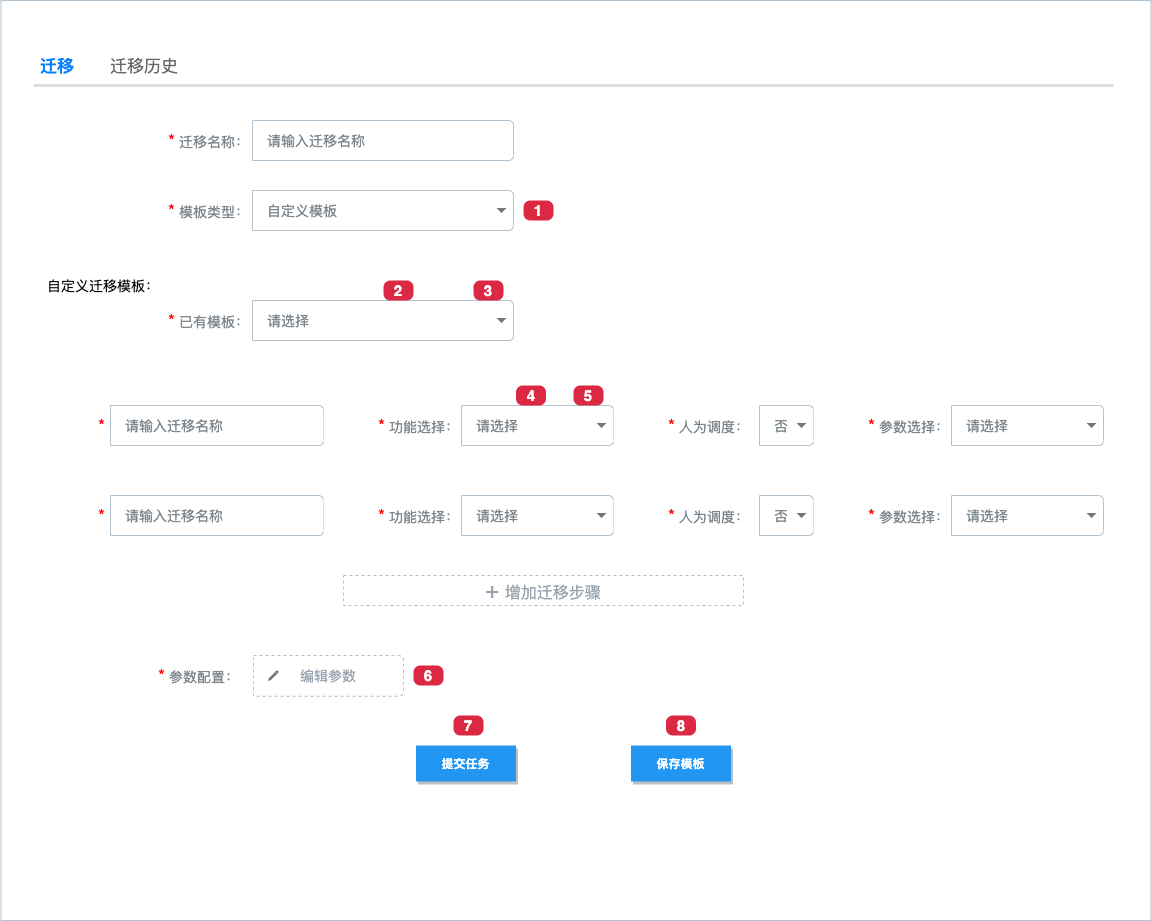

The diagram above was exported from draw.io. Its source (the exported page's mxGraphModel, read from the mxfile embedded in the PNG):
<mxGraphModel dx="1186" dy="692" grid="1" gridSize="10" guides="1" tooltips="1" connect="1" arrows="1" fold="1" page="1" pageScale="1" pageWidth="1100" pageHeight="850" background="#ffffff" math="0" shadow="0">
  <root>
    <mxCell id="0" />
    <mxCell id="1" parent="0" />
    <mxCell id="j1zUtsCtdNJZGAfFHJGY-93" value="" style="rounded=0;whiteSpace=wrap;html=1;strokeColor=#B2C2CF;strokeWidth=1;" parent="1" vertex="1">
      <mxGeometry x="107.5" y="60" width="1150" height="920" as="geometry" />
    </mxCell>
    <mxCell id="j1zUtsCtdNJZGAfFHJGY-20" value="&lt;font color=&quot;#007fff&quot;&gt;&lt;b&gt;迁移&lt;/b&gt;&lt;/font&gt;" style="strokeWidth=1;shadow=0;dashed=0;align=center;html=1;shape=mxgraph.mockup.forms.uRect;fontSize=17;fontColor=#ffffff;align=left;spacingLeft=5;fillColor=none;strokeColor=none;" parent="1" vertex="1">
      <mxGeometry x="140" y="110" width="70" height="30" as="geometry" />
    </mxCell>
    <mxCell id="j1zUtsCtdNJZGAfFHJGY-21" value="迁移历史" style="strokeWidth=1;shadow=0;dashed=0;align=center;html=1;shape=mxgraph.mockup.forms.uRect;fontSize=17;fontColor=#666666;align=left;spacingLeft=5;strokeColor=none;" parent="1" vertex="1">
      <mxGeometry x="210" y="110" width="80" height="30" as="geometry" />
    </mxCell>
    <mxCell id="j1zUtsCtdNJZGAfFHJGY-36" value="" style="shape=line;strokeColor=#dddddd;fillColor=none;strokeWidth=3;" parent="1" vertex="1">
      <mxGeometry x="140" y="140" width="1080" height="10" as="geometry" />
    </mxCell>
    <mxCell id="j1zUtsCtdNJZGAfFHJGY-37" value="&lt;font color=&quot;#ff0000&quot; style=&quot;font-size: 18px&quot;&gt;*&lt;/font&gt;&lt;span&gt;&amp;nbsp;模板类型：&lt;/span&gt;" style="html=1;shadow=0;dashed=0;shape=mxgraph.bootstrap.rrect;rSize=5;html=1;whiteSpace=wrap;fillColor=#FFFFFF;fontColor=#7D868C;align=left;spacing=15;spacingLeft=40;fontSize=14;strokeColor=none;" parent="1" vertex="1">
      <mxGeometry x="220" y="250" width="400" height="40" as="geometry" />
    </mxCell>
    <mxCell id="j1zUtsCtdNJZGAfFHJGY-38" value="自定义模板" style="html=1;shadow=0;dashed=0;shape=mxgraph.bootstrap.rightButton;gradientColor=inherit;fontColor=inherit;fillColor=inherit;rSize=5;perimeter=none;whiteSpace=wrap;resizeHeight=1;fontSize=14;align=left;spacing=15;strokeColor=#B2C2CF;" parent="j1zUtsCtdNJZGAfFHJGY-37" vertex="1">
      <mxGeometry x="1" width="261" height="40" relative="1" as="geometry">
        <mxPoint x="-261" as="offset" />
      </mxGeometry>
    </mxCell>
    <mxCell id="j1zUtsCtdNJZGAfFHJGY-39" value="" style="shape=triangle;direction=south;fillColor=#6C767D;strokeColor=none;perimeter=none;" parent="j1zUtsCtdNJZGAfFHJGY-38" vertex="1">
      <mxGeometry x="1" y="0.5" width="10" height="5" relative="1" as="geometry">
        <mxPoint x="-17" y="-2.5" as="offset" />
      </mxGeometry>
    </mxCell>
    <mxCell id="j1zUtsCtdNJZGAfFHJGY-40" value="&lt;font style=&quot;font-size: 18px&quot; color=&quot;#ff0000&quot;&gt;*&lt;/font&gt; 迁移名称：" style="html=1;shadow=0;dashed=0;shape=mxgraph.bootstrap.rrect;rSize=5;html=1;whiteSpace=wrap;fillColor=#FFFFFF;fontColor=#7D868C;align=left;spacing=15;spacingLeft=40;fontSize=14;strokeColor=none;" parent="1" vertex="1">
      <mxGeometry x="220" y="180" width="400" height="40" as="geometry" />
    </mxCell>
    <mxCell id="j1zUtsCtdNJZGAfFHJGY-41" value="请输入迁移名称" style="html=1;shadow=0;dashed=0;shape=mxgraph.bootstrap.rightButton;gradientColor=inherit;fontColor=inherit;fillColor=inherit;rSize=5;perimeter=none;whiteSpace=wrap;resizeHeight=1;fontSize=14;align=left;spacing=15;strokeColor=#B2C2CF;" parent="j1zUtsCtdNJZGAfFHJGY-40" vertex="1">
      <mxGeometry x="1" width="261" height="40" relative="1" as="geometry">
        <mxPoint x="-261" as="offset" />
      </mxGeometry>
    </mxCell>
    <mxCell id="j1zUtsCtdNJZGAfFHJGY-43" value="&lt;font color=&quot;#ff0000&quot; style=&quot;font-size: 18px&quot;&gt;*&lt;/font&gt;&lt;span&gt;&amp;nbsp;已有模板：&lt;/span&gt;" style="html=1;shadow=0;dashed=0;shape=mxgraph.bootstrap.rrect;rSize=5;html=1;whiteSpace=wrap;fillColor=#FFFFFF;fontColor=#7D868C;align=left;spacing=15;spacingLeft=40;fontSize=14;strokeColor=none;" parent="1" vertex="1">
      <mxGeometry x="220" y="360" width="400" height="40" as="geometry" />
    </mxCell>
    <mxCell id="j1zUtsCtdNJZGAfFHJGY-44" value="请选择" style="html=1;shadow=0;dashed=0;shape=mxgraph.bootstrap.rightButton;gradientColor=inherit;fontColor=inherit;fillColor=inherit;rSize=5;perimeter=none;whiteSpace=wrap;resizeHeight=1;fontSize=14;align=left;spacing=15;strokeColor=#B2C2CF;" parent="j1zUtsCtdNJZGAfFHJGY-43" vertex="1">
      <mxGeometry x="1" width="261" height="40" relative="1" as="geometry">
        <mxPoint x="-261" as="offset" />
      </mxGeometry>
    </mxCell>
    <mxCell id="j1zUtsCtdNJZGAfFHJGY-45" value="" style="shape=triangle;direction=south;fillColor=#6C767D;strokeColor=none;perimeter=none;" parent="j1zUtsCtdNJZGAfFHJGY-44" vertex="1">
      <mxGeometry x="1" y="0.5" width="10" height="5" relative="1" as="geometry">
        <mxPoint x="-17" y="-2.5" as="offset" />
      </mxGeometry>
    </mxCell>
    <mxCell id="j1zUtsCtdNJZGAfFHJGY-46" value="&lt;span style=&quot;font-size: 14px ; text-align: left&quot;&gt;自定义迁移模板：&lt;/span&gt;" style="rounded=0;whiteSpace=wrap;html=1;strokeWidth=3;fillColor=none;strokeColor=none;" parent="1" vertex="1">
      <mxGeometry x="150" y="330" width="120" height="30" as="geometry" />
    </mxCell>
    <mxCell id="j1zUtsCtdNJZGAfFHJGY-47" value="&lt;font color=&quot;#ff0000&quot; style=&quot;font-size: 18px&quot;&gt;*&lt;/font&gt;&lt;span&gt;&amp;nbsp;步骤名称：&lt;/span&gt;" style="html=1;shadow=0;dashed=0;shape=mxgraph.bootstrap.rrect;rSize=5;html=1;whiteSpace=wrap;fillColor=#FFFFFF;fontColor=#7D868C;align=left;spacing=15;spacingLeft=40;fontSize=14;strokeColor=none;" parent="1" vertex="1">
      <mxGeometry x="150" y="465" width="280" height="40" as="geometry" />
    </mxCell>
    <mxCell id="j1zUtsCtdNJZGAfFHJGY-48" value="请输入迁移名称" style="html=1;shadow=0;dashed=0;shape=mxgraph.bootstrap.rightButton;gradientColor=inherit;fontColor=inherit;fillColor=inherit;rSize=5;perimeter=none;whiteSpace=wrap;resizeHeight=1;fontSize=14;align=left;spacing=15;strokeColor=#B2C2CF;" parent="j1zUtsCtdNJZGAfFHJGY-47" vertex="1">
      <mxGeometry x="1" width="213" height="40" relative="1" as="geometry">
        <mxPoint x="-213" as="offset" />
      </mxGeometry>
    </mxCell>
    <mxCell id="j1zUtsCtdNJZGAfFHJGY-50" value="&lt;font color=&quot;#ff0000&quot; style=&quot;font-size: 18px&quot;&gt;*&lt;/font&gt;&lt;span&gt;&amp;nbsp;功能选择：&lt;/span&gt;" style="html=1;shadow=0;dashed=0;shape=mxgraph.bootstrap.rrect;rSize=5;html=1;whiteSpace=wrap;fillColor=#FFFFFF;fontColor=#7D868C;align=left;spacing=15;spacingLeft=40;fontSize=14;strokeColor=none;" parent="1" vertex="1">
      <mxGeometry x="430" y="465" width="290" height="40" as="geometry" />
    </mxCell>
    <mxCell id="j1zUtsCtdNJZGAfFHJGY-51" value="请选择" style="html=1;shadow=0;dashed=0;shape=mxgraph.bootstrap.rightButton;gradientColor=inherit;fontColor=inherit;fillColor=inherit;rSize=5;perimeter=none;whiteSpace=wrap;resizeHeight=1;fontSize=14;align=left;spacing=15;strokeColor=#B2C2CF;" parent="j1zUtsCtdNJZGAfFHJGY-50" vertex="1">
      <mxGeometry x="1" width="152" height="40" relative="1" as="geometry">
        <mxPoint x="-152" as="offset" />
      </mxGeometry>
    </mxCell>
    <mxCell id="j1zUtsCtdNJZGAfFHJGY-52" value="" style="shape=triangle;direction=south;fillColor=#6C767D;strokeColor=none;perimeter=none;" parent="j1zUtsCtdNJZGAfFHJGY-51" vertex="1">
      <mxGeometry x="1" y="0.5" width="10" height="5" relative="1" as="geometry">
        <mxPoint x="-17" y="-2.5" as="offset" />
      </mxGeometry>
    </mxCell>
    <mxCell id="j1zUtsCtdNJZGAfFHJGY-53" value="&lt;font color=&quot;#ff0000&quot; style=&quot;font-size: 18px&quot;&gt;*&lt;/font&gt;&lt;span&gt;&amp;nbsp;人为调度：&lt;/span&gt;" style="html=1;shadow=0;dashed=0;shape=mxgraph.bootstrap.rrect;rSize=5;html=1;whiteSpace=wrap;fillColor=#FFFFFF;fontColor=#7D868C;align=left;spacing=15;spacingLeft=40;fontSize=14;strokeColor=none;" parent="1" vertex="1">
      <mxGeometry x="720" y="465" width="200" height="40" as="geometry" />
    </mxCell>
    <mxCell id="j1zUtsCtdNJZGAfFHJGY-54" value="否" style="html=1;shadow=0;dashed=0;shape=mxgraph.bootstrap.rightButton;gradientColor=inherit;fontColor=inherit;fillColor=inherit;rSize=5;perimeter=none;whiteSpace=wrap;resizeHeight=1;fontSize=14;align=left;spacing=15;strokeColor=#B2C2CF;" parent="j1zUtsCtdNJZGAfFHJGY-53" vertex="1">
      <mxGeometry x="1" width="54" height="40" relative="1" as="geometry">
        <mxPoint x="-54" as="offset" />
      </mxGeometry>
    </mxCell>
    <mxCell id="j1zUtsCtdNJZGAfFHJGY-55" value="" style="shape=triangle;direction=south;fillColor=#6C767D;strokeColor=none;perimeter=none;" parent="j1zUtsCtdNJZGAfFHJGY-54" vertex="1">
      <mxGeometry x="1" y="0.5" width="10" height="5" relative="1" as="geometry">
        <mxPoint x="-17" y="-2.5" as="offset" />
      </mxGeometry>
    </mxCell>
    <mxCell id="j1zUtsCtdNJZGAfFHJGY-56" value="&lt;font color=&quot;#ff0000&quot; style=&quot;font-size: 18px&quot;&gt;*&lt;/font&gt;&lt;span&gt;&amp;nbsp;参数选择：&lt;/span&gt;" style="html=1;shadow=0;dashed=0;shape=mxgraph.bootstrap.rrect;rSize=5;html=1;whiteSpace=wrap;fillColor=#FFFFFF;fontColor=#7D868C;align=left;spacing=15;spacingLeft=40;fontSize=14;strokeColor=none;" parent="1" vertex="1">
      <mxGeometry x="920" y="465" width="290" height="40" as="geometry" />
    </mxCell>
    <mxCell id="j1zUtsCtdNJZGAfFHJGY-57" value="请选择" style="html=1;shadow=0;dashed=0;shape=mxgraph.bootstrap.rightButton;gradientColor=inherit;fontColor=inherit;fillColor=inherit;rSize=5;perimeter=none;whiteSpace=wrap;resizeHeight=1;fontSize=14;align=left;spacing=15;strokeColor=#B2C2CF;" parent="j1zUtsCtdNJZGAfFHJGY-56" vertex="1">
      <mxGeometry x="1" width="152" height="40" relative="1" as="geometry">
        <mxPoint x="-152" as="offset" />
      </mxGeometry>
    </mxCell>
    <mxCell id="j1zUtsCtdNJZGAfFHJGY-58" value="" style="shape=triangle;direction=south;fillColor=#6C767D;strokeColor=none;perimeter=none;" parent="j1zUtsCtdNJZGAfFHJGY-57" vertex="1">
      <mxGeometry x="1" y="0.5" width="10" height="5" relative="1" as="geometry">
        <mxPoint x="-17" y="-2.5" as="offset" />
      </mxGeometry>
    </mxCell>
    <mxCell id="j1zUtsCtdNJZGAfFHJGY-59" value="&lt;font color=&quot;#ff0000&quot; style=&quot;font-size: 18px&quot;&gt;*&lt;/font&gt;&lt;span&gt;&amp;nbsp;步骤名称：&lt;/span&gt;" style="html=1;shadow=0;dashed=0;shape=mxgraph.bootstrap.rrect;rSize=5;html=1;whiteSpace=wrap;fillColor=#FFFFFF;fontColor=#7D868C;align=left;spacing=15;spacingLeft=40;fontSize=14;strokeColor=none;" parent="1" vertex="1">
      <mxGeometry x="150" y="555" width="280" height="40" as="geometry" />
    </mxCell>
    <mxCell id="j1zUtsCtdNJZGAfFHJGY-60" value="请输入迁移名称" style="html=1;shadow=0;dashed=0;shape=mxgraph.bootstrap.rightButton;gradientColor=inherit;fontColor=inherit;fillColor=inherit;rSize=5;perimeter=none;whiteSpace=wrap;resizeHeight=1;fontSize=14;align=left;spacing=15;strokeColor=#B2C2CF;" parent="j1zUtsCtdNJZGAfFHJGY-59" vertex="1">
      <mxGeometry x="1" width="213" height="40" relative="1" as="geometry">
        <mxPoint x="-213" as="offset" />
      </mxGeometry>
    </mxCell>
    <mxCell id="j1zUtsCtdNJZGAfFHJGY-61" value="&lt;font color=&quot;#ff0000&quot; style=&quot;font-size: 18px&quot;&gt;*&lt;/font&gt;&lt;span&gt;&amp;nbsp;功能选择：&lt;/span&gt;" style="html=1;shadow=0;dashed=0;shape=mxgraph.bootstrap.rrect;rSize=5;html=1;whiteSpace=wrap;fillColor=#FFFFFF;fontColor=#7D868C;align=left;spacing=15;spacingLeft=40;fontSize=14;strokeColor=none;" parent="1" vertex="1">
      <mxGeometry x="430" y="555" width="290" height="40" as="geometry" />
    </mxCell>
    <mxCell id="j1zUtsCtdNJZGAfFHJGY-62" value="请选择" style="html=1;shadow=0;dashed=0;shape=mxgraph.bootstrap.rightButton;gradientColor=inherit;fontColor=inherit;fillColor=inherit;rSize=5;perimeter=none;whiteSpace=wrap;resizeHeight=1;fontSize=14;align=left;spacing=15;strokeColor=#B2C2CF;" parent="j1zUtsCtdNJZGAfFHJGY-61" vertex="1">
      <mxGeometry x="1" width="152" height="40" relative="1" as="geometry">
        <mxPoint x="-152" as="offset" />
      </mxGeometry>
    </mxCell>
    <mxCell id="j1zUtsCtdNJZGAfFHJGY-63" value="" style="shape=triangle;direction=south;fillColor=#6C767D;strokeColor=none;perimeter=none;" parent="j1zUtsCtdNJZGAfFHJGY-62" vertex="1">
      <mxGeometry x="1" y="0.5" width="10" height="5" relative="1" as="geometry">
        <mxPoint x="-17" y="-2.5" as="offset" />
      </mxGeometry>
    </mxCell>
    <mxCell id="j1zUtsCtdNJZGAfFHJGY-64" value="&lt;font color=&quot;#ff0000&quot; style=&quot;font-size: 18px&quot;&gt;*&lt;/font&gt;&lt;span&gt;&amp;nbsp;人为调度：&lt;/span&gt;" style="html=1;shadow=0;dashed=0;shape=mxgraph.bootstrap.rrect;rSize=5;html=1;whiteSpace=wrap;fillColor=#FFFFFF;fontColor=#7D868C;align=left;spacing=15;spacingLeft=40;fontSize=14;strokeColor=none;" parent="1" vertex="1">
      <mxGeometry x="720" y="555" width="200" height="40" as="geometry" />
    </mxCell>
    <mxCell id="j1zUtsCtdNJZGAfFHJGY-65" value="否" style="html=1;shadow=0;dashed=0;shape=mxgraph.bootstrap.rightButton;gradientColor=inherit;fontColor=inherit;fillColor=inherit;rSize=5;perimeter=none;whiteSpace=wrap;resizeHeight=1;fontSize=14;align=left;spacing=15;strokeColor=#B2C2CF;" parent="j1zUtsCtdNJZGAfFHJGY-64" vertex="1">
      <mxGeometry x="1" width="54" height="40" relative="1" as="geometry">
        <mxPoint x="-54" as="offset" />
      </mxGeometry>
    </mxCell>
    <mxCell id="j1zUtsCtdNJZGAfFHJGY-66" value="" style="shape=triangle;direction=south;fillColor=#6C767D;strokeColor=none;perimeter=none;" parent="j1zUtsCtdNJZGAfFHJGY-65" vertex="1">
      <mxGeometry x="1" y="0.5" width="10" height="5" relative="1" as="geometry">
        <mxPoint x="-17" y="-2.5" as="offset" />
      </mxGeometry>
    </mxCell>
    <mxCell id="j1zUtsCtdNJZGAfFHJGY-67" value="&lt;font color=&quot;#ff0000&quot; style=&quot;font-size: 18px&quot;&gt;*&lt;/font&gt;&lt;span&gt;&amp;nbsp;参数选择：&lt;/span&gt;" style="html=1;shadow=0;dashed=0;shape=mxgraph.bootstrap.rrect;rSize=5;html=1;whiteSpace=wrap;fillColor=#FFFFFF;fontColor=#7D868C;align=left;spacing=15;spacingLeft=40;fontSize=14;strokeColor=none;" parent="1" vertex="1">
      <mxGeometry x="920" y="555" width="290" height="40" as="geometry" />
    </mxCell>
    <mxCell id="j1zUtsCtdNJZGAfFHJGY-68" value="请选择" style="html=1;shadow=0;dashed=0;shape=mxgraph.bootstrap.rightButton;gradientColor=inherit;fontColor=inherit;fillColor=inherit;rSize=5;perimeter=none;whiteSpace=wrap;resizeHeight=1;fontSize=14;align=left;spacing=15;strokeColor=#B2C2CF;" parent="j1zUtsCtdNJZGAfFHJGY-67" vertex="1">
      <mxGeometry x="1" width="152" height="40" relative="1" as="geometry">
        <mxPoint x="-152" as="offset" />
      </mxGeometry>
    </mxCell>
    <mxCell id="j1zUtsCtdNJZGAfFHJGY-69" value="" style="shape=triangle;direction=south;fillColor=#6C767D;strokeColor=none;perimeter=none;" parent="j1zUtsCtdNJZGAfFHJGY-68" vertex="1">
      <mxGeometry x="1" y="0.5" width="10" height="5" relative="1" as="geometry">
        <mxPoint x="-17" y="-2.5" as="offset" />
      </mxGeometry>
    </mxCell>
    <mxCell id="j1zUtsCtdNJZGAfFHJGY-70" value="&lt;font color=&quot;#98a5b0&quot;&gt;&lt;font style=&quot;font-size: 23px&quot;&gt;+&lt;/font&gt;&lt;font style=&quot;font-size: 22px&quot;&gt; &lt;/font&gt;&lt;font style=&quot;font-size: 16px&quot;&gt;增加迁移步骤&lt;/font&gt;&lt;/font&gt;" style="rounded=0;whiteSpace=wrap;html=1;strokeColor=#B2C2CF;strokeWidth=1;fillColor=none;dashed=1;" parent="1" vertex="1">
      <mxGeometry x="450" y="635" width="400" height="30" as="geometry" />
    </mxCell>
    <mxCell id="j1zUtsCtdNJZGAfFHJGY-74" value="&lt;font color=&quot;#ff0000&quot; style=&quot;font-size: 18px&quot;&gt;*&lt;/font&gt;&lt;span&gt;&amp;nbsp;参数配置：&lt;/span&gt;" style="html=1;shadow=0;dashed=0;shape=mxgraph.bootstrap.rrect;rSize=5;html=1;whiteSpace=wrap;fillColor=#FFFFFF;fontColor=#7D868C;align=left;spacing=15;spacingLeft=40;fontSize=14;strokeColor=none;" parent="1" vertex="1">
      <mxGeometry x="210" y="715" width="340" height="40" as="geometry" />
    </mxCell>
    <mxCell id="j1zUtsCtdNJZGAfFHJGY-82" value="&lt;font color=&quot;#98a5b0&quot;&gt;编辑参数&lt;/font&gt;" style="html=1;shadow=0;dashed=1;shape=mxgraph.bootstrap.rightButton;gradientColor=inherit;fontColor=inherit;fillColor=inherit;rSize=5;perimeter=none;whiteSpace=wrap;resizeHeight=1;fontSize=14;align=center;spacing=15;strokeColor=#B2C2CF;" parent="1" vertex="1">
      <mxGeometry x="360" y="715" width="150" height="40.77" as="geometry" />
    </mxCell>
    <mxCell id="j1zUtsCtdNJZGAfFHJGY-84" value="" style="shape=ellipse;dashed=0;strokeColor=none;shadow=1;fontSize=13;align=center;verticalAlign=top;labelPosition=center;verticalLabelPosition=bottom;html=1;aspect=fixed;fillColor=none;" parent="j1zUtsCtdNJZGAfFHJGY-82" vertex="1">
      <mxGeometry x="4.999999999999999" y="5" width="30" height="30" as="geometry" />
    </mxCell>
    <mxCell id="j1zUtsCtdNJZGAfFHJGY-85" value="" style="dashed=0;html=1;shape=mxgraph.gmdl.edit;strokeColor=none;fillColor=#737373;shadow=0;" parent="j1zUtsCtdNJZGAfFHJGY-84" vertex="1">
      <mxGeometry x="9.642857142857139" y="9.642857142857139" width="10.71428571428571" height="10.71428571428571" as="geometry" />
    </mxCell>
    <mxCell id="j1zUtsCtdNJZGAfFHJGY-90" value="提交任务" style="dashed=0;align=center;fontSize=12;shape=rect;fillColor=#2196F3;strokeColor=none;fontStyle=1;shadow=1;fontColor=#ffffff;" parent="1" vertex="1">
      <mxGeometry x="522.5" y="805" width="100" height="36" as="geometry" />
    </mxCell>
    <mxCell id="j1zUtsCtdNJZGAfFHJGY-91" value="保存模板" style="dashed=0;align=center;fontSize=12;shape=rect;fillColor=#2196F3;strokeColor=none;fontStyle=1;shadow=1;fontColor=#ffffff;" parent="1" vertex="1">
      <mxGeometry x="737.5" y="805" width="100" height="36" as="geometry" />
    </mxCell>
    <mxCell id="j1zUtsCtdNJZGAfFHJGY-105" value="&lt;font style=&quot;font-size: 15px&quot;&gt;1&lt;/font&gt;" style="rounded=1;whiteSpace=wrap;html=1;arcSize=34;strokeColor=none;strokeWidth=1;fillColor=#DB2843;fontColor=#FFFFFF;whiteSpace=wrap;align=center;verticalAlign=middle;spacingLeft=0;fontStyle=1;fontSize=14;spacing=10;" parent="1" vertex="1">
      <mxGeometry x="630" y="260" width="30" height="20" as="geometry" />
    </mxCell>
    <mxCell id="j1zUtsCtdNJZGAfFHJGY-107" value="&lt;font style=&quot;font-size: 15px&quot;&gt;2&lt;/font&gt;" style="rounded=1;whiteSpace=wrap;html=1;arcSize=34;strokeColor=none;strokeWidth=1;fillColor=#DB2843;fontColor=#FFFFFF;whiteSpace=wrap;align=center;verticalAlign=middle;spacingLeft=0;fontStyle=1;fontSize=14;spacing=10;" parent="1" vertex="1">
      <mxGeometry x="490" y="340" width="30" height="20" as="geometry" />
    </mxCell>
    <mxCell id="j1zUtsCtdNJZGAfFHJGY-108" value="&lt;font style=&quot;font-size: 15px&quot;&gt;3&lt;/font&gt;" style="rounded=1;whiteSpace=wrap;html=1;arcSize=34;strokeColor=none;strokeWidth=1;fillColor=#DB2843;fontColor=#FFFFFF;whiteSpace=wrap;align=center;verticalAlign=middle;spacingLeft=0;fontStyle=1;fontSize=14;spacing=10;" parent="1" vertex="1">
      <mxGeometry x="580" y="340" width="30" height="20" as="geometry" />
    </mxCell>
    <mxCell id="j1zUtsCtdNJZGAfFHJGY-110" value="&lt;font style=&quot;font-size: 15px&quot;&gt;4&lt;/font&gt;" style="rounded=1;whiteSpace=wrap;html=1;arcSize=34;strokeColor=none;strokeWidth=1;fillColor=#DB2843;fontColor=#FFFFFF;whiteSpace=wrap;align=center;verticalAlign=middle;spacingLeft=0;fontStyle=1;fontSize=14;spacing=10;" parent="1" vertex="1">
      <mxGeometry x="622.5" y="445" width="30" height="20" as="geometry" />
    </mxCell>
    <mxCell id="j1zUtsCtdNJZGAfFHJGY-111" value="&lt;font style=&quot;font-size: 15px&quot;&gt;5&lt;/font&gt;" style="rounded=1;whiteSpace=wrap;html=1;arcSize=34;strokeColor=none;strokeWidth=1;fillColor=#DB2843;fontColor=#FFFFFF;whiteSpace=wrap;align=center;verticalAlign=middle;spacingLeft=0;fontStyle=1;fontSize=14;spacing=10;" parent="1" vertex="1">
      <mxGeometry x="680" y="445" width="30" height="20" as="geometry" />
    </mxCell>
    <mxCell id="j1zUtsCtdNJZGAfFHJGY-115" value="&lt;font style=&quot;font-size: 15px&quot;&gt;6&lt;/font&gt;" style="rounded=1;whiteSpace=wrap;html=1;arcSize=34;strokeColor=none;strokeWidth=1;fillColor=#DB2843;fontColor=#FFFFFF;whiteSpace=wrap;align=center;verticalAlign=middle;spacingLeft=0;fontStyle=1;fontSize=14;spacing=10;" parent="1" vertex="1">
      <mxGeometry x="520" y="725" width="30" height="20" as="geometry" />
    </mxCell>
    <mxCell id="j1zUtsCtdNJZGAfFHJGY-117" value="&lt;font style=&quot;font-size: 15px&quot;&gt;7&lt;/font&gt;" style="rounded=1;whiteSpace=wrap;html=1;arcSize=34;strokeColor=none;strokeWidth=1;fillColor=#DB2843;fontColor=#FFFFFF;whiteSpace=wrap;align=center;verticalAlign=middle;spacingLeft=0;fontStyle=1;fontSize=14;spacing=10;" parent="1" vertex="1">
      <mxGeometry x="560" y="775" width="30" height="20" as="geometry" />
    </mxCell>
    <mxCell id="9gKQmbPtYQCyf9fJYh5k-2" value="&lt;font style=&quot;font-size: 15px&quot;&gt;8&lt;/font&gt;" style="rounded=1;whiteSpace=wrap;html=1;arcSize=34;strokeColor=none;strokeWidth=1;fillColor=#DB2843;fontColor=#FFFFFF;whiteSpace=wrap;align=center;verticalAlign=middle;spacingLeft=0;fontStyle=1;fontSize=14;spacing=10;" vertex="1" parent="1">
      <mxGeometry x="772.5" y="775" width="30" height="20" as="geometry" />
    </mxCell>
  </root>
</mxGraphModel>